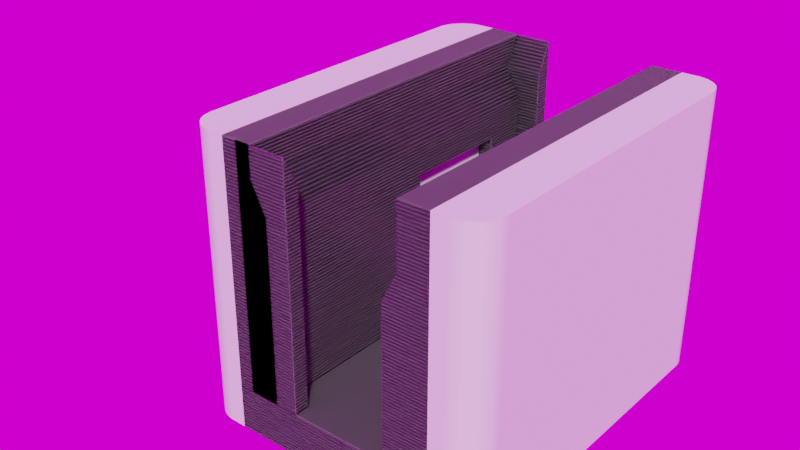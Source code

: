 # Source: slimenrfdock_2_ends_3pin.blend  (saved by Blender 3.0.42; exported with 4.5.12 LTS)
import bpy
from mathutils import Matrix  # noqa: F401  (used for matrix-valued properties, if any)

bpy.ops.wm.read_factory_settings(use_empty=True)
scene = bpy.context.scene
scene.name = 'Scene'

# ---- images (referenced by path relative to the original .blend; pixels are not part of the script)
import os
ASSET_DIR = os.environ.get("B2B_ASSET_DIR", "")  # directory of the original .blend (textures are referenced by path, not embedded)
HERE = os.path.dirname(os.path.abspath(__file__))  # packed textures are extracted next to this script under _unpacked/

def load_image(name, relpath, width, height, colorspace="sRGB"):
    """Load a texture the original file referenced (path relative to the .blend, or extracted next to this script)."""
    p = next((c for c in (os.path.join(HERE, relpath), os.path.join(ASSET_DIR, relpath)) if relpath and os.path.exists(c)), "")
    if p:
        img = bpy.data.images.load(p, check_existing=True)
        img.name = name
    else:  # same state as the original file: an image datablock whose file is absent (Cycles renders it pink)
        img = bpy.data.images.new(name, width, height)
        img.source = "FILE"
        img.filepath = "//" + (relpath or name)
    img.colorspace_settings.name = colorspace
    return img
img_studio_small_08_2k_88a688ea_479f_4d8f_954b_ea43060aa408_exr = load_image('studio_small_08_2K_88a688ea-479f-4d8f-954b-ea43060aa408.exr', 'studio_small_08_2K_88a688ea-479f-4d8f-954b-ea43060aa408.exr', 1024, 1024, 'Linear Rec.709')

# ---- materials (node trees are filled in below, after node groups)
mat_material_003 = bpy.data.materials.new('Material.003')

# ---- material node trees
mat_material_003.use_nodes = True; mat_material_003.node_tree.nodes.clear()
_N = mat_material_003.node_tree.nodes; _L = mat_material_003.node_tree.links
n0 = _N.new('ShaderNodeTexCoord'); n0.name = 'Texture Coordinate'; n0.location = (-643, 149)
n1 = _N.new('ShaderNodeMapping'); n1.name = 'Mapping'; n1.location = (-473, 145)
n1.vector_type = 'TEXTURE'
n1.inputs[2].default_value = (0.0, 1.571, 0.0)
n2 = _N.new('ShaderNodeBsdfPrincipled'); n2.name = 'Principled BSDF'; n2.location = (661, 268)
n2.distribution = 'GGX'
n2.subsurface_method = 'RANDOM_WALK_SKIN'
n2.inputs[0].default_value = (0.1, 0.1, 0.1, 1.0)
n2.inputs[3].default_value = 1.45
n2.inputs[27].default_value = (0.0, 0.0, 0.0, 1.0)
n2.inputs[28].default_value = 1.0
n3 = _N.new('ShaderNodeOutputMaterial'); n3.name = 'Material Output'; n3.location = (925, 265)
n4 = _N.new('ShaderNodeTexWave'); n4.name = 'Wave Texture'; n4.location = (-302, 226)
n4.inputs[1].default_value = 1.5
n4.inputs[3].default_value = 0.0
n4.inputs[4].default_value = 0.0
n4.inputs[5].default_value = 0.0
n5 = _N.new('ShaderNodeValToRGB'); n5.name = 'ColorRamp'; n5.location = (9, -5)
n5.color_ramp.interpolation = 'B_SPLINE'
while len(n5.color_ramp.elements) > 1: n5.color_ramp.elements.remove(n5.color_ramp.elements[-1])
n5.color_ramp.elements[0].position = 0.172; n5.color_ramp.elements[0].color = (0.0, 0.0, 0.0, 1.0)
_e = n5.color_ramp.elements.new(1.0); _e.color = (1.0, 1.0, 1.0, 1.0)
n6 = _N.new('ShaderNodeValToRGB'); n6.name = 'ColorRamp.001'; n6.location = (-56, 319)
n6.color_ramp.interpolation = 'EASE'
while len(n6.color_ramp.elements) > 1: n6.color_ramp.elements.remove(n6.color_ramp.elements[-1])
n6.color_ramp.elements[0].position = 0.459; n6.color_ramp.elements[0].color = (0.0, 0.0, 0.0, 1.0)
_e = n6.color_ramp.elements.new(1.0); _e.color = (1.0, 1.0, 1.0, 1.0)
n7 = _N.new('ShaderNodeTexNoise'); n7.name = 'Noise Texture'; n7.location = (-312, 449)
n7.inputs[2].default_value = 0.5
n7.inputs[3].default_value = 4.0
n7.inputs[4].default_value = 0.7
n8 = _N.new('ShaderNodeMix'); n8.name = 'Mix'; n8.location = (313, 123)
n8.data_type = 'RGBA'
n8.inputs[7].default_value = (1.0, 1.0, 1.0, 1.0)
n9 = _N.new('ShaderNodeBsdfAnisotropic'); n9.name = 'Glossy BSDF'; n9.location = (295, 371)
n9.distribution = 'BECKMANN'
n9.inputs[0].default_value = (0.1, 0.1, 0.1, 1.0)
n9.inputs[1].default_value = 0.1
n10 = _N.new('ShaderNodeMixShader'); n10.name = 'Mix Shader'; n10.location = (683, 396)
n10.inputs[0].default_value = 0.32
n11 = _N.new('ShaderNodeSubsurfaceScattering'); n11.name = 'Subsurface Scattering'; n11.location = (474, 383)
n11.falloff = 'RANDOM_WALK_SKIN'
n11.inputs[0].default_value = (0.1, 0.1, 0.1, 1.0)
n11.inputs[1].default_value = 0.5
n11.inputs[2].default_value = (0.2, 0.2, 0.2)
n11.inputs[3].default_value = 1.5
n11.inputs[5].default_value = 1.0
_L.new(n0.outputs[3], n1.inputs[0])
_L.new(n1.outputs[0], n4.inputs[0])
_L.new(n4.outputs[0], n5.inputs[0])
_L.new(n5.outputs[0], n8.inputs[6])
_L.new(n7.outputs[0], n6.inputs[0])
_L.new(n6.outputs[0], n8.inputs[0])
_L.new(n8.outputs[2], n3.inputs[2])
_L.new(n11.outputs[0], n10.inputs[1])
_L.new(n9.outputs[0], n10.inputs[2])
_L.new(n10.outputs[0], n3.inputs[0])
n3.is_active_output = True

# ---- world
world_studio_small_08 = bpy.data.worlds.new('Studio Small 08'); scene.world = world_studio_small_08
world_studio_small_08.use_nodes = True; world_studio_small_08.node_tree.nodes.clear()
_N = world_studio_small_08.node_tree.nodes; _L = world_studio_small_08.node_tree.links
n0 = _N.new('ShaderNodeOutputWorld'); n0.name = 'World Output'; n0.location = (300, 300)
n1 = _N.new('ShaderNodeBackground'); n1.name = 'Background'; n1.location = (10, 300)
n2 = _N.new('ShaderNodeTexEnvironment'); n2.name = 'Environment Texture'; n2.location = (-280, 280)
n2.image = img_studio_small_08_2k_88a688ea_479f_4d8f_954b_ea43060aa408_exr
_L.new(n1.outputs[0], n0.inputs[0])
_L.new(n2.outputs[0], n1.inputs[0])
n0.is_active_output = True
world_studio_small_08.color = (0.05088, 0.05088, 0.05088)
world_studio_small_08.use_sun_shadow = False
world_studio_small_08.sun_shadow_jitter_overblur = 0.0

# ---- meshes
me_cube_011 = bpy.data.meshes.new('Cube.011')
me_cube_011.from_pydata([(-7.0, -12.25, -3.0), (5.0, -0.25, -3.0), (-7.0, -12.25, 0.0), (3.0, 0.75, -1.0), (-7.0, 12.25, -3.0), (3.0, 8.25, -1.0), (5.0, 9.25, -3.0), (-7.0, 12.25, 0.0), (7.0, -12.25, -3.0), (-5.0, -0.25, -3.0), (7.0, -12.25, 0.0), (7.0, 12.25, -3.0), (-3.0, 8.25, -1.0), (-5.0, 9.25, -3.0), (7.0, 12.25, 0.0), (-3.0, 0.75, -1.0), (-7.0, 9.25, 0.0), (-7.0, -0.25, 0.0), (-7.0, -0.25, -3.0), (-7.0, 9.25, -3.0), (-5.0, 9.25, 0.0), (-5.0, -0.25, 0.0), (7.0, -0.25, 0.0), (7.0, 9.25, 0.0), (7.0, -0.25, -3.0), (7.0, 9.25, -3.0), (5.0, -0.25, 0.0), (5.0, 9.25, 0.0), (-5.0, 0.75, 0.0), (-5.0, 8.25, 0.0), (-3.0, 8.25, 0.0), (3.0, 8.25, 0.0), (-3.0, 0.75, 0.0), (3.0, 0.75, 0.0), (5.0, 0.75, 0.0), (5.0, 8.25, 0.0), (-5.0, 0.75, -3.0), (-5.0, 8.25, -3.0), (5.0, 0.75, -3.0), (5.0, 8.25, -3.0), (7.0, -12.25, 0.0), (7.0, 12.25, 0.0), (5.0, -0.25, 10.0), (4.0, 12.24, 0.0), (4.0, -12.25, 0.0), (5.0, 9.25, 10.0), (5.0, -12.25, 12.0), (4.0, -12.25, 10.0), (4.0, 12.24, 10.0), (5.0, 12.24, 12.0), (7.0, -12.25, 16.0), (7.0, 12.25, 16.0), (5.0, -12.25, 16.0), (5.0, 12.24, 16.0), (7.0, -0.25, 0.0), (7.0, 9.25, 10.0), (7.0, 9.25, 0.0), (7.0, -0.25, 10.0), (5.0, 9.25, 0.0), (5.0, -0.25, 0.0), (-7.0, -12.25, 0.0), (-7.0, 12.25, 0.0), (-5.0, 0.75, 10.0), (-4.0, -12.25, 0.0), (-4.0, 12.25, 0.0), (-4.0, 0.75, 10.0), (-7.0, -12.25, 16.0), (-7.0, 12.25, 16.0), (-5.0, 8.25, 10.0), (-5.0, -0.25, 10.0), (-5.0, 12.25, 16.0), (-4.0, 8.25, 10.0), (-5.0, -12.25, 16.0), (-5.0, 9.25, 10.0), (-4.0, 12.25, 12.0), (-4.0, -12.25, 12.0), (-5.0, 12.25, 14.0), (-5.0, -12.25, 14.0), (-5.0, 9.25, 0.0), (-5.0, -0.25, 0.0), (-7.0, -0.25, 0.0), (-7.0, 9.25, 0.0), (-7.0, -0.25, 10.0), (-7.0, 9.25, 10.0), (-5.0, 0.75, 0.0), (-5.0, 8.25, 0.0), (-4.0, 0.75, 0.0), (-4.0, 8.25, 0.0), (-6.0, -12.25, 0.0), (-2.5, -12.25, 0.0), (-6.0, 12.25, 0.0), (-2.5, 12.25, 0.0), (-6.0, 11.24, 0.0), (-2.5, 11.24, 0.0), (-2.5, -11.25, 0.0), (-6.0, -11.25, 0.0), (-2.5, 12.25, 16.0), (-2.5, -12.25, 16.0), (-2.5, 12.24, 16.0), (-6.0, -12.25, 16.0), (-6.0, 12.24, 16.0), (-6.0, 12.25, 16.0), (-2.5, 11.24, 14.0), (-6.0, 11.24, 14.0), (-2.5, -11.25, 14.0), (-6.0, -11.25, 14.0)], [], [(7, 4, 19, 16), (0, 2, 17, 18), (4, 7, 14, 11), (10, 8, 24, 22), (11, 14, 23, 25), (8, 10, 2, 0), (38, 1, 24, 8, 0, 18, 9, 36), (37, 13, 19, 4, 11, 25, 6, 39), (35, 27, 23, 14, 7, 16, 20, 29, 30, 32, 28, 21, 17, 2, 10, 22, 26, 34, 33, 31), (16, 19, 13, 20), (20, 13, 37, 29), (9, 21, 28, 36), (9, 18, 17, 21), (26, 1, 38, 34), (39, 6, 27, 35), (25, 23, 27, 6), (24, 1, 26, 22), (15, 3, 33, 34, 38, 36, 28, 32), (33, 3, 5, 31), (31, 5, 12, 30, 29, 37, 39, 35), (5, 3, 15, 12), (12, 15, 32, 30), (43, 44, 47, 48), (56, 41, 51, 50, 40, 54, 57, 55), (48, 47, 46, 49), (49, 46, 52, 53), (51, 53, 52, 50), (40, 44, 43, 41, 56, 58, 59, 54), (50, 52, 46, 47, 44, 40), (51, 41, 43, 48, 49, 53), (58, 45, 42, 59), (56, 55, 45, 58), (42, 57, 54, 59), (42, 45, 55, 57), (85, 78, 81, 61, 64, 87), (63, 60, 80, 79, 84, 86), (76, 70, 72, 77), (72, 70, 67, 66), (77, 72, 66, 60, 63, 75), (82, 80, 60, 66, 67, 61, 81, 83), (64, 74, 75, 63, 86, 65, 71, 87), (74, 76, 77, 75), (76, 74, 64, 61, 67, 70), (81, 78, 73, 83), (68, 73, 78, 85), (84, 79, 69, 62), (82, 69, 79, 80), (69, 82, 83, 73, 68, 62), (86, 84, 62, 65), (65, 62, 68, 71), (71, 68, 85, 87), (94, 95, 105, 104), (91, 90, 101, 96), (88, 99, 105, 95), (102, 93, 91, 96, 98), (94, 104, 97, 89), (88, 89, 97, 99), (91, 93, 92, 90), (88, 95, 94, 89), (92, 93, 102, 103), (103, 102, 98, 100), (104, 105, 99, 97), (92, 103, 100, 101, 90)])
_uv = me_cube_011.uv_layers.new(name='UVMap')
_uv.uv.foreach_set('vector', [0.625, 0.25, 0.375, 0.25, 0.375, 0.2194, 0.625, 0.2194, 0.375, 0.0, 0.625, 0.0, 0.625, 0.1224, 0.375, 0.1224, 0.375, 0.25, 0.625, 0.25, 0.625, 0.5, 0.375, 0.5, 0.625, 0.75, 0.375, 0.75, 0.375, 0.6276, 0.625, 0.6276, 0.375, 0.5, 0.625, 0.5, 0.625, 0.5306, 0.375, 0.5306, 0.375, 0.75, 0.625, 0.75, 0.625, 1.0, 0.375, 1.0, 0.3393, 0.6173, 0.3393, 0.6276, 0.375, 0.6276, 0.375, 0.75, 0.125, 0.75, 0.125, 0.6276, 0.1607, 0.6276, 0.1607, 0.6173, 0.1607, 0.5408, 0.1607, 0.5306, 0.125, 0.5306, 0.125, 0.5, 0.375, 0.5, 0.375, 0.5306, 0.3393, 0.5306, 0.3393, 0.5408, 0.6607, 0.5408, 0.6607, 0.5306, 0.625, 0.5306, 0.625, 0.5, 0.875, 0.5, 0.875, 0.5306, 0.8393, 0.5306, 0.8393, 0.5408, 0.8036, 0.5408, 0.8036, 0.6173, 0.8393, 0.6173, 0.8393, 0.6276, 0.875, 0.6276, 0.875, 0.75, 0.625, 0.75, 0.625, 0.6276, 0.6607, 0.6276, 0.6607, 0.6173, 0.6964, 0.6173, 0.6964, 0.5408, 0.4327, 0.375, 0.375, 0.375, 0.375, 0.5, 0.4327, 0.5, 0.4327, 0.5, 0.375, 0.5, 0.375, 0.5263, 0.4327, 0.5263, 0.375, 0.75, 0.4327, 0.75, 0.4327, 0.7237, 0.375, 0.7237, 0.375, 0.75, 0.375, 0.875, 0.4327, 0.875, 0.4327, 0.75, 0.4327, 0.0, 0.375, 0.0, 0.375, 0.02632, 0.4327, 0.02632, 0.375, 0.2237, 0.375, 0.25, 0.4327, 0.25, 0.4327, 0.2237, 0.375, 0.375, 0.4327, 0.375, 0.4327, 0.25, 0.375, 0.25, 0.375, 0.875, 0.375, 1.0, 0.4327, 1.0, 0.4327, 0.875, 0.625, 0.875, 0.625, 0.75, 0.625, 0.75, 0.5903, 0.7543, 0.375, 0.7708, 0.375, 0.9792, 0.5903, 0.9626, 0.625, 0.875, 0.625, 0.75, 0.625, 0.75, 0.625, 0.5, 0.625, 0.5, 0.625, 0.5, 0.625, 0.5, 0.625, 0.375, 0.625, 0.375, 0.5903, 0.2874, 0.375, 0.2708, 0.375, 0.4792, 0.5903, 0.4957, 0.625, 0.5, 0.625, 0.75, 0.75, 0.75, 0.75, 0.5, 0.75, 0.5, 0.75, 0.75, 0.75, 0.75, 0.75, 0.5, 0.0, 0.8636, 0.0, 0.1364, 0.0, 0.1364, 0.0, 0.8636, 1.0, 0.8776, 1.0, 1.0, 1.0, 1.0, 1.0, 0.0, 1.0, 0.0, 1.0, 0.4898, 1.0, 0.4898, 1.0, 0.8776, 0.0, 0.8636, 0.0, 0.1364, 0.0, 0.1364, 0.0, 0.8636, 0.0, 0.8636, 0.0, 0.1364, 0.0, 0.0, 0.0, 0.0, 1.0, 1.0, 0.0, 0.0, 0.0, 0.0, 1.0, 0.0, 1.0, 0.0, 0.0, 0.1364, 0.0, 0.8636, 1.0, 1.0, 1.0, 0.8776, 0.3333, 0.8087, 0.3333, 0.4918, 1.0, 0.4898, 1.0, 0.0, 0.0, 0.0, 0.0, 0.1364, 0.0, 0.1364, 0.0, 0.1364, 1.0, 0.0, 1.0, 1.0, 1.0, 1.0, 0.0, 0.8636, 0.0, 0.8636, 0.0, 0.8636, 0.0, 0.0, 0.4327, 0.25, 0.625, 0.25, 0.625, 0.0, 0.4327, 0.0, 0.4327, 0.375, 0.625, 0.375, 0.625, 0.25, 0.4327, 0.25, 0.625, 1.0, 0.625, 0.875, 0.4327, 0.875, 0.4327, 1.0, 0.875, 0.75, 0.875, 0.5, 0.75, 0.5, 0.75, 0.75, 0.2917, 0.5408, 0.2917, 0.5306, 0.125, 0.5306, 0.125, 0.5, 0.375, 0.5, 0.375, 0.5408, 0.375, 0.75, 0.125, 0.75, 0.125, 0.6276, 0.2917, 0.6276, 0.2917, 0.6173, 0.375, 0.6173, 0.4688, 0.5, 0.5, 0.5, 0.5, 0.75, 0.4688, 0.75, 0.5, 0.75, 0.5, 0.5, 0.5, 0.25, 0.5, 0.0, 0.4688, 0.75, 0.5, 0.75, 0.5, 1.0, 0.375, 1.0, 0.375, 0.75, 0.4375, 0.75, 0.4531, 0.1224, 0.375, 0.1224, 0.375, 0.0, 0.5, 0.0, 0.5, 0.25, 0.375, 0.25, 0.375, 0.2194, 0.4531, 0.2194, 0.375, 0.5, 0.4375, 0.5, 0.4375, 0.75, 0.375, 0.75, 0.375, 0.6173, 0.4271, 0.6173, 0.4271, 0.5408, 0.375, 0.5408, 0.4375, 0.5, 0.4688, 0.5, 0.4688, 0.75, 0.4375, 0.75, 0.4688, 0.5, 0.4375, 0.5, 0.375, 0.5, 0.375, 0.25, 0.5, 0.25, 0.5, 0.5, 0.4327, 0.375, 0.4327, 0.5, 0.625, 0.5, 0.625, 0.375, 0.625, 0.5263, 0.625, 0.5, 0.4327, 0.5, 0.4327, 0.5263, 0.4327, 0.7237, 0.4327, 0.75, 0.625, 0.75, 0.625, 0.7237, 0.625, 0.875, 0.625, 0.75, 0.4327, 0.75, 0.4327, 0.875, 0.625, 0.75, 0.75, 0.75, 0.75, 0.5, 0.625, 0.5, 0.625, 0.5263, 0.625, 0.7237, 0.3977, 0.5, 0.3977, 0.25, 0.625, 0.25, 0.625, 0.5, 0.625, 0.5, 0.625, 0.25, 0.625, 1.0, 0.625, 0.75, 0.625, 0.75, 0.625, 1.0, 0.3977, 1.0, 0.3977, 0.75, 0.0, 0.1364, 0.0, 0.09091, 0.0, 0.106, 0.0, 0.1364, 1.0, 1.0, 0.0, 1.0, 0.25, 1.0, 1.0, 1.0, 0.0, 0.0, 0.0, 0.1111, 0.0, 0.106, 0.0, 0.09091, 0.0, 0.8636, 0.0, 0.8636, 1.0, 1.0, 1.0, 1.0, 0.0, 0.8636, 0.0, 0.1364, 0.0, 0.1364, 0.0, 0.1364, 1.0, 0.0, 0.0, 0.0, 1.0, 0.0, 1.0, 0.0, 0.25, 0.0, 1.0, 1.0, 0.0, 0.8636, 0.0, 0.9091, 0.0, 1.0, 0.0, 0.0, 0.0, 0.09091, 0.0, 0.1364, 1.0, 0.0, 0.0, 0.9091, 0.0, 0.8636, 0.0, 0.8636, 0.0, 0.8922, 0.0, 0.8922, 0.0, 0.8636, 0.0, 0.8636, 0.0, 0.8889, 0.0, 0.1364, 0.0, 0.106, 0.0, 0.1111, 0.0, 0.1364, 0.0, 0.9091, 0.0, 0.8922, 0.0, 0.8889, 0.25, 1.0, 0.0, 1.0])
me_cube_011.materials.append(mat_material_003)
me_cube_011.use_remesh_fix_poles = True
me_cube_011.use_remesh_preserve_attributes = False
me_cube_011.update()
me_cube_003 = bpy.data.meshes.new('Cube.003')
me_cube_003.from_pydata([(-1.0, -12.25, -2.0), (-1.0, -12.25, 17.0), (-1.0, 12.25, -2.0), (-1.0, 12.25, 17.0), (2.0, -10.25, -2.0), (0.0, -12.25, -2.0), (1.998, -10.35, -2.0), (1.99, -10.45, -2.0), (1.978, -10.54, -2.0), (1.962, -10.64, -2.0), (1.94, -10.74, -2.0), (1.914, -10.83, -2.0), (1.883, -10.92, -2.0), (1.848, -11.02, -2.0), (1.808, -11.11, -2.0), (1.764, -11.19, -2.0), (1.715, -11.28, -2.0), (1.663, -11.36, -2.0), (1.606, -11.44, -2.0), (1.546, -11.52, -2.0), (1.482, -11.59, -2.0), (1.414, -11.66, -2.0), (1.343, -11.73, -2.0), (1.269, -11.8, -2.0), (1.191, -11.86, -2.0), (1.111, -11.91, -2.0), (1.028, -11.97, -2.0), (0.9428, -12.01, -2.0), (0.8551, -12.06, -2.0), (0.7654, -12.1, -2.0), (0.6738, -12.13, -2.0), (0.5806, -12.16, -2.0), (0.486, -12.19, -2.0), (0.3902, -12.21, -2.0), (0.2935, -12.23, -2.0), (0.196, -12.24, -2.0), (0.09814, -12.25, -2.0), (0.0, -12.25, 17.0), (2.0, -10.25, 17.0), (0.09814, -12.25, 17.0), (0.196, -12.24, 17.0), (0.2935, -12.23, 17.0), (0.3902, -12.21, 17.0), (0.486, -12.19, 17.0), (0.5806, -12.16, 17.0), (0.6738, -12.13, 17.0), (0.7654, -12.1, 17.0), (0.8551, -12.06, 17.0), (0.9428, -12.01, 17.0), (1.028, -11.97, 17.0), (1.111, -11.91, 17.0), (1.191, -11.86, 17.0), (1.269, -11.8, 17.0), (1.343, -11.73, 17.0), (1.414, -11.66, 17.0), (1.482, -11.59, 17.0), (1.546, -11.52, 17.0), (1.606, -11.44, 17.0), (1.663, -11.36, 17.0), (1.715, -11.28, 17.0), (1.764, -11.19, 17.0), (1.808, -11.11, 17.0), (1.848, -11.02, 17.0), (1.883, -10.92, 17.0), (1.914, -10.83, 17.0), (1.94, -10.74, 17.0), (1.962, -10.64, 17.0), (1.978, -10.54, 17.0), (1.99, -10.45, 17.0), (1.998, -10.35, 17.0), (0.0, 12.25, -2.0), (2.0, 10.25, -2.0), (0.09814, 12.25, -2.0), (0.196, 12.24, -2.0), (0.2935, 12.23, -2.0), (0.3902, 12.21, -2.0), (0.486, 12.19, -2.0), (0.5806, 12.16, -2.0), (0.6738, 12.13, -2.0), (0.7654, 12.1, -2.0), (0.8551, 12.06, -2.0), (0.9428, 12.01, -2.0), (1.028, 11.97, -2.0), (1.111, 11.91, -2.0), (1.191, 11.86, -2.0), (1.269, 11.8, -2.0), (1.343, 11.73, -2.0), (1.414, 11.66, -2.0), (1.482, 11.59, -2.0), (1.546, 11.52, -2.0), (1.606, 11.44, -2.0), (1.663, 11.36, -2.0), (1.715, 11.28, -2.0), (1.764, 11.19, -2.0), (1.808, 11.11, -2.0), (1.848, 11.02, -2.0), (1.883, 10.92, -2.0), (1.914, 10.83, -2.0), (1.94, 10.74, -2.0), (1.962, 10.64, -2.0), (1.978, 10.54, -2.0), (1.99, 10.45, -2.0), (1.998, 10.35, -2.0), (2.0, 10.25, 17.0), (0.0, 12.25, 17.0), (1.998, 10.35, 17.0), (1.99, 10.45, 17.0), (1.978, 10.54, 17.0), (1.962, 10.64, 17.0), (1.94, 10.74, 17.0), (1.914, 10.83, 17.0), (1.883, 10.92, 17.0), (1.848, 11.02, 17.0), (1.808, 11.11, 17.0), (1.764, 11.19, 17.0), (1.715, 11.28, 17.0), (1.663, 11.36, 17.0), (1.606, 11.44, 17.0), (1.546, 11.52, 17.0), (1.482, 11.59, 17.0), (1.414, 11.66, 17.0), (1.343, 11.73, 17.0), (1.269, 11.8, 17.0), (1.191, 11.86, 17.0), (1.111, 11.91, 17.0), (1.028, 11.97, 17.0), (0.9428, 12.01, 17.0), (0.8551, 12.06, 17.0), (0.7654, 12.1, 17.0), (0.6738, 12.13, 17.0), (0.5806, 12.16, 17.0), (0.486, 12.19, 17.0), (0.3902, 12.21, 17.0), (0.2935, 12.23, 17.0), (0.196, 12.24, 17.0), (0.09814, 12.25, 17.0)], [], [(0, 1, 3, 2), (5, 37, 1, 0), (103, 105, 106, 107, 108, 109, 110, 111, 112, 113, 114, 115, 116, 117, 118, 119, 120, 121, 122, 123, 124, 125, 126, 127, 128, 129, 130, 131, 132, 133, 134, 135, 104, 3, 1, 37, 39, 40, 41, 42, 43, 44, 45, 46, 47, 48, 49, 50, 51, 52, 53, 54, 55, 56, 57, 58, 59, 60, 61, 62, 63, 64, 65, 66, 67, 68, 69, 38), (71, 103, 38, 4), (2, 3, 104, 70), (103, 71, 102, 105), (105, 102, 101, 106), (106, 101, 100, 107), (107, 100, 99, 108), (108, 99, 98, 109), (109, 98, 97, 110), (110, 97, 96, 111), (111, 96, 95, 112), (112, 95, 94, 113), (113, 94, 93, 114), (114, 93, 92, 115), (115, 92, 91, 116), (116, 91, 90, 117), (117, 90, 89, 118), (118, 89, 88, 119), (119, 88, 87, 120), (120, 87, 86, 121), (121, 86, 85, 122), (122, 85, 84, 123), (123, 84, 83, 124), (124, 83, 82, 125), (125, 82, 81, 126), (126, 81, 80, 127), (127, 80, 79, 128), (128, 79, 78, 129), (129, 78, 77, 130), (130, 77, 76, 131), (131, 76, 75, 132), (132, 75, 74, 133), (133, 74, 73, 134), (134, 73, 72, 135), (135, 72, 70, 104), (37, 5, 36, 39), (39, 36, 35, 40), (40, 35, 34, 41), (41, 34, 33, 42), (42, 33, 32, 43), (43, 32, 31, 44), (44, 31, 30, 45), (45, 30, 29, 46), (46, 29, 28, 47), (47, 28, 27, 48), (48, 27, 26, 49), (49, 26, 25, 50), (50, 25, 24, 51), (51, 24, 23, 52), (52, 23, 22, 53), (53, 22, 21, 54), (54, 21, 20, 55), (55, 20, 19, 56), (56, 19, 18, 57), (57, 18, 17, 58), (58, 17, 16, 59), (59, 16, 15, 60), (60, 15, 14, 61), (61, 14, 13, 62), (62, 13, 12, 63), (63, 12, 11, 64), (64, 11, 10, 65), (65, 10, 9, 66), (66, 9, 8, 67), (67, 8, 7, 68), (68, 7, 6, 69), (69, 6, 4, 38), (2, 70, 72, 73, 74, 75, 76, 77, 78, 79, 80, 81, 82, 83, 84, 85, 86, 87, 88, 89, 90, 91, 92, 93, 94, 95, 96, 97, 98, 99, 100, 101, 102, 71, 4, 6, 7, 8, 9, 10, 11, 12, 13, 14, 15, 16, 17, 18, 19, 20, 21, 22, 23, 24, 25, 26, 27, 28, 29, 30, 31, 32, 33, 34, 35, 36, 5, 0)])
_uv = me_cube_003.uv_layers.new(name='UVMap')
_uv.uv.foreach_set('vector', [0.375, 0.0, 0.625, 0.0, 0.625, 0.25, 0.375, 0.25, 0.375, 0.875, 0.625, 0.875, 0.625, 1.0, 0.375, 1.0, 0.625, 0.5192, 0.6252, 0.5183, 0.6256, 0.5173, 0.6264, 0.5164, 0.6274, 0.5155, 0.6287, 0.5146, 0.6304, 0.5136, 0.6323, 0.5128, 0.6345, 0.5119, 0.637, 0.511, 0.6398, 0.5102, 0.6428, 0.5093, 0.6461, 0.5085, 0.6496, 0.5078, 0.6534, 0.507, 0.6574, 0.5063, 0.6616, 0.5056, 0.6661, 0.505, 0.6707, 0.5044, 0.6755, 0.5038, 0.6806, 0.5032, 0.6857, 0.5027, 0.6911, 0.5023, 0.6966, 0.5018, 0.7022, 0.5015, 0.7079, 0.5011, 0.7137, 0.5008, 0.7196, 0.5006, 0.7256, 0.5004, 0.7317, 0.5002, 0.7377, 0.5001, 0.7439, 0.5, 0.75, 0.5, 0.875, 0.5, 0.875, 0.75, 0.75, 0.75, 0.7439, 0.75, 0.7377, 0.7499, 0.7317, 0.7498, 0.7256, 0.7496, 0.7196, 0.7494, 0.7137, 0.7492, 0.7079, 0.7489, 0.7022, 0.7485, 0.6966, 0.7482, 0.6911, 0.7477, 0.6857, 0.7473, 0.6806, 0.7468, 0.6755, 0.7462, 0.6707, 0.7456, 0.6661, 0.745, 0.6616, 0.7444, 0.6574, 0.7437, 0.6534, 0.743, 0.6496, 0.7422, 0.6461, 0.7415, 0.6428, 0.7407, 0.6398, 0.7398, 0.637, 0.739, 0.6345, 0.7381, 0.6323, 0.7372, 0.6304, 0.7364, 0.6287, 0.7354, 0.6274, 0.7345, 0.6264, 0.7336, 0.6256, 0.7327, 0.6252, 0.7317, 0.625, 0.7308, 0.375, 0.5192, 0.625, 0.5192, 0.625, 0.7308, 0.375, 0.7308, 0.375, 0.25, 0.625, 0.25, 0.625, 0.375, 0.375, 0.375, 0.625, 0.5192, 0.375, 0.5192, 0.375, 0.5183, 0.625, 0.5183, 0.625, 0.5183, 0.375, 0.5183, 0.375, 0.5173, 0.625, 0.5173, 0.625, 0.5173, 0.375, 0.5173, 0.375, 0.5164, 0.625, 0.5164, 0.625, 0.5164, 0.375, 0.5164, 0.375, 0.5155, 0.625, 0.5155, 0.625, 0.5155, 0.375, 0.5155, 0.375, 0.5146, 0.625, 0.5146, 0.625, 0.5146, 0.375, 0.5146, 0.375, 0.5136, 0.625, 0.5136, 0.625, 0.5136, 0.375, 0.5136, 0.375, 0.5128, 0.625, 0.5128, 0.625, 0.5128, 0.375, 0.5128, 0.375, 0.5119, 0.625, 0.5119, 0.625, 0.5119, 0.375, 0.5119, 0.375, 0.511, 0.625, 0.511, 0.625, 0.511, 0.375, 0.511, 0.375, 0.5102, 0.625, 0.5102, 0.625, 0.5102, 0.375, 0.5102, 0.375, 0.5093, 0.625, 0.5093, 0.625, 0.5093, 0.375, 0.5093, 0.375, 0.5085, 0.625, 0.5085, 0.625, 0.5085, 0.375, 0.5085, 0.375, 0.5078, 0.625, 0.5078, 0.625, 0.5078, 0.375, 0.5078, 0.375, 0.507, 0.625, 0.507, 0.625, 0.507, 0.375, 0.507, 0.375, 0.5063, 0.625, 0.5063, 0.625, 0.5063, 0.375, 0.5063, 0.375, 0.5, 0.625, 0.5, 0.625, 0.5, 0.375, 0.5, 0.375, 0.4589, 0.625, 0.4589, 0.625, 0.4589, 0.375, 0.4589, 0.375, 0.4543, 0.625, 0.4543, 0.625, 0.4543, 0.375, 0.4543, 0.375, 0.4495, 0.625, 0.4495, 0.625, 0.4495, 0.375, 0.4495, 0.375, 0.4444, 0.625, 0.4444, 0.625, 0.4444, 0.375, 0.4444, 0.375, 0.4393, 0.625, 0.4393, 0.625, 0.4393, 0.375, 0.4393, 0.375, 0.4339, 0.625, 0.4339, 0.625, 0.4339, 0.375, 0.4339, 0.375, 0.4284, 0.625, 0.4284, 0.625, 0.4284, 0.375, 0.4284, 0.375, 0.4228, 0.625, 0.4228, 0.625, 0.4228, 0.375, 0.4228, 0.375, 0.4171, 0.625, 0.4171, 0.625, 0.4171, 0.375, 0.4171, 0.375, 0.4113, 0.625, 0.4113, 0.625, 0.4113, 0.375, 0.4113, 0.375, 0.4054, 0.625, 0.4054, 0.625, 0.4054, 0.375, 0.4054, 0.375, 0.3994, 0.625, 0.3994, 0.625, 0.3994, 0.375, 0.3994, 0.375, 0.3933, 0.625, 0.3933, 0.625, 0.3933, 0.375, 0.3933, 0.375, 0.3873, 0.625, 0.3873, 0.625, 0.3873, 0.375, 0.3873, 0.375, 0.3811, 0.625, 0.3811, 0.625, 0.3811, 0.375, 0.3811, 0.375, 0.375, 0.625, 0.375, 0.625, 0.875, 0.375, 0.875, 0.375, 0.8689, 0.625, 0.8689, 0.625, 0.8689, 0.375, 0.8689, 0.375, 0.8627, 0.625, 0.8627, 0.625, 0.8627, 0.375, 0.8627, 0.375, 0.8567, 0.625, 0.8567, 0.625, 0.8567, 0.375, 0.8567, 0.375, 0.8506, 0.625, 0.8506, 0.625, 0.8506, 0.375, 0.8506, 0.375, 0.8446, 0.625, 0.8446, 0.625, 0.8446, 0.375, 0.8446, 0.375, 0.8387, 0.625, 0.8387, 0.625, 0.8387, 0.375, 0.8387, 0.375, 0.8329, 0.625, 0.8329, 0.625, 0.8329, 0.375, 0.8329, 0.375, 0.8272, 0.625, 0.8272, 0.625, 0.8272, 0.375, 0.8272, 0.375, 0.8216, 0.625, 0.8216, 0.625, 0.8216, 0.375, 0.8216, 0.375, 0.8161, 0.625, 0.8161, 0.625, 0.8161, 0.375, 0.8161, 0.375, 0.8107, 0.625, 0.8107, 0.625, 0.8107, 0.375, 0.8107, 0.375, 0.8056, 0.625, 0.8056, 0.625, 0.8056, 0.375, 0.8056, 0.375, 0.8005, 0.625, 0.8005, 0.625, 0.8005, 0.375, 0.8005, 0.375, 0.7957, 0.625, 0.7957, 0.625, 0.7957, 0.375, 0.7957, 0.375, 0.7911, 0.625, 0.7911, 0.625, 0.7911, 0.375, 0.7911, 0.375, 0.75, 0.625, 0.75, 0.625, 0.75, 0.375, 0.75, 0.375, 0.7437, 0.625, 0.7437, 0.625, 0.7437, 0.375, 0.7437, 0.375, 0.743, 0.625, 0.743, 0.625, 0.743, 0.375, 0.743, 0.375, 0.7422, 0.625, 0.7422, 0.625, 0.7422, 0.375, 0.7422, 0.375, 0.7415, 0.625, 0.7415, 0.625, 0.7415, 0.375, 0.7415, 0.375, 0.7407, 0.625, 0.7407, 0.625, 0.7407, 0.375, 0.7407, 0.375, 0.7398, 0.625, 0.7398, 0.625, 0.7398, 0.375, 0.7398, 0.375, 0.739, 0.625, 0.739, 0.625, 0.739, 0.375, 0.739, 0.375, 0.7381, 0.625, 0.7381, 0.625, 0.7381, 0.375, 0.7381, 0.375, 0.7372, 0.625, 0.7372, 0.625, 0.7372, 0.375, 0.7372, 0.375, 0.7364, 0.625, 0.7364, 0.625, 0.7364, 0.375, 0.7364, 0.375, 0.7354, 0.625, 0.7354, 0.625, 0.7354, 0.375, 0.7354, 0.375, 0.7345, 0.625, 0.7345, 0.625, 0.7345, 0.375, 0.7345, 0.375, 0.7336, 0.625, 0.7336, 0.625, 0.7336, 0.375, 0.7336, 0.375, 0.7327, 0.625, 0.7327, 0.625, 0.7327, 0.375, 0.7327, 0.375, 0.7317, 0.625, 0.7317, 0.625, 0.7317, 0.375, 0.7317, 0.375, 0.7308, 0.625, 0.7308, 0.125, 0.5, 0.25, 0.5, 0.2561, 0.5, 0.2623, 0.5001, 0.2683, 0.5002, 0.2744, 0.5004, 0.2804, 0.5006, 0.2863, 0.5008, 0.2921, 0.5011, 0.2978, 0.5015, 0.3034, 0.5018, 0.3089, 0.5023, 0.3143, 0.5027, 0.3194, 0.5032, 0.3245, 0.5038, 0.3293, 0.5044, 0.3339, 0.505, 0.3384, 0.5056, 0.3426, 0.5063, 0.3466, 0.507, 0.3504, 0.5078, 0.3539, 0.5085, 0.3572, 0.5093, 0.3602, 0.5102, 0.363, 0.511, 0.3655, 0.5119, 0.3677, 0.5128, 0.3696, 0.5136, 0.3713, 0.5146, 0.3726, 0.5155, 0.3736, 0.5164, 0.3744, 0.5173, 0.3748, 0.5183, 0.375, 0.5192, 0.375, 0.7308, 0.3748, 0.7317, 0.3744, 0.7327, 0.3736, 0.7336, 0.3726, 0.7345, 0.3713, 0.7354, 0.3696, 0.7364, 0.3677, 0.7372, 0.3655, 0.7381, 0.363, 0.739, 0.3602, 0.7398, 0.3572, 0.7407, 0.3539, 0.7415, 0.3504, 0.7422, 0.3466, 0.743, 0.3426, 0.7437, 0.3384, 0.7444, 0.3339, 0.745, 0.3293, 0.7456, 0.3245, 0.7462, 0.3194, 0.7468, 0.3143, 0.7473, 0.3089, 0.7477, 0.3034, 0.7482, 0.2978, 0.7485, 0.2921, 0.7489, 0.2863, 0.7492, 0.2804, 0.7494, 0.2744, 0.7496, 0.2683, 0.7498, 0.2623, 0.7499, 0.2561, 0.75, 0.25, 0.75, 0.125, 0.75])
me_cube_003.use_remesh_fix_poles = True
me_cube_003.use_remesh_preserve_attributes = False
me_cube_003.update()
me_cube_008 = bpy.data.meshes.new('Cube.008')
me_cube_008.from_pydata([(-1.0, -12.25, -2.0), (-1.0, -12.25, 17.0), (-1.0, 12.25, -2.0), (-1.0, 12.25, 17.0), (2.0, -10.25, -2.0), (1.132e-07, -12.25, -2.0), (1.998, -10.35, -2.0), (1.99, -10.45, -2.0), (1.978, -10.54, -2.0), (1.962, -10.64, -2.0), (1.94, -10.74, -2.0), (1.914, -10.83, -2.0), (1.883, -10.92, -2.0), (1.848, -11.02, -2.0), (1.808, -11.11, -2.0), (1.764, -11.19, -2.0), (1.715, -11.28, -2.0), (1.663, -11.36, -2.0), (1.606, -11.44, -2.0), (1.546, -11.52, -2.0), (1.482, -11.59, -2.0), (1.414, -11.66, -2.0), (1.343, -11.73, -2.0), (1.269, -11.8, -2.0), (1.191, -11.86, -2.0), (1.111, -11.91, -2.0), (1.028, -11.97, -2.0), (0.9428, -12.01, -2.0), (0.8551, -12.06, -2.0), (0.7654, -12.1, -2.0), (0.6738, -12.13, -2.0), (0.5806, -12.16, -2.0), (0.486, -12.19, -2.0), (0.3902, -12.21, -2.0), (0.2935, -12.23, -2.0), (0.196, -12.24, -2.0), (0.09814, -12.25, -2.0), (1.132e-07, -12.25, 17.0), (2.0, -10.25, 17.0), (0.09814, -12.25, 17.0), (0.196, -12.24, 17.0), (0.2935, -12.23, 17.0), (0.3902, -12.21, 17.0), (0.486, -12.19, 17.0), (0.5806, -12.16, 17.0), (0.6738, -12.13, 17.0), (0.7654, -12.1, 17.0), (0.8551, -12.06, 17.0), (0.9428, -12.01, 17.0), (1.028, -11.97, 17.0), (1.111, -11.91, 17.0), (1.191, -11.86, 17.0), (1.269, -11.8, 17.0), (1.343, -11.73, 17.0), (1.414, -11.66, 17.0), (1.482, -11.59, 17.0), (1.546, -11.52, 17.0), (1.606, -11.44, 17.0), (1.663, -11.36, 17.0), (1.715, -11.28, 17.0), (1.764, -11.19, 17.0), (1.808, -11.11, 17.0), (1.848, -11.02, 17.0), (1.883, -10.92, 17.0), (1.914, -10.83, 17.0), (1.94, -10.74, 17.0), (1.962, -10.64, 17.0), (1.978, -10.54, 17.0), (1.99, -10.45, 17.0), (1.998, -10.35, 17.0), (-1.132e-07, 12.25, -2.0), (2.0, 10.25, -2.0), (0.09814, 12.25, -2.0), (0.196, 12.24, -2.0), (0.2935, 12.23, -2.0), (0.3902, 12.21, -2.0), (0.486, 12.19, -2.0), (0.5806, 12.16, -2.0), (0.6738, 12.13, -2.0), (0.7654, 12.1, -2.0), (0.8551, 12.06, -2.0), (0.9428, 12.01, -2.0), (1.028, 11.97, -2.0), (1.111, 11.91, -2.0), (1.191, 11.86, -2.0), (1.269, 11.8, -2.0), (1.343, 11.73, -2.0), (1.414, 11.66, -2.0), (1.482, 11.59, -2.0), (1.546, 11.52, -2.0), (1.606, 11.44, -2.0), (1.663, 11.36, -2.0), (1.715, 11.28, -2.0), (1.764, 11.19, -2.0), (1.808, 11.11, -2.0), (1.848, 11.02, -2.0), (1.883, 10.92, -2.0), (1.914, 10.83, -2.0), (1.94, 10.74, -2.0), (1.962, 10.64, -2.0), (1.978, 10.54, -2.0), (1.99, 10.45, -2.0), (1.998, 10.35, -2.0), (2.0, 10.25, 17.0), (-1.132e-07, 12.25, 17.0), (1.998, 10.35, 17.0), (1.99, 10.45, 17.0), (1.978, 10.54, 17.0), (1.962, 10.64, 17.0), (1.94, 10.74, 17.0), (1.914, 10.83, 17.0), (1.883, 10.92, 17.0), (1.848, 11.02, 17.0), (1.808, 11.11, 17.0), (1.764, 11.19, 17.0), (1.715, 11.28, 17.0), (1.663, 11.36, 17.0), (1.606, 11.44, 17.0), (1.546, 11.52, 17.0), (1.482, 11.59, 17.0), (1.414, 11.66, 17.0), (1.343, 11.73, 17.0), (1.269, 11.8, 17.0), (1.191, 11.86, 17.0), (1.111, 11.91, 17.0), (1.028, 11.97, 17.0), (0.9428, 12.01, 17.0), (0.8551, 12.06, 17.0), (0.7654, 12.1, 17.0), (0.6738, 12.13, 17.0), (0.5806, 12.16, 17.0), (0.486, 12.19, 17.0), (0.3902, 12.21, 17.0), (0.2935, 12.23, 17.0), (0.196, 12.24, 17.0), (0.09814, 12.25, 17.0)], [], [(0, 1, 3, 2), (5, 37, 1, 0), (103, 105, 106, 107, 108, 109, 110, 111, 112, 113, 114, 115, 116, 117, 118, 119, 120, 121, 122, 123, 124, 125, 126, 127, 128, 129, 130, 131, 132, 133, 134, 135, 104, 3, 1, 37, 39, 40, 41, 42, 43, 44, 45, 46, 47, 48, 49, 50, 51, 52, 53, 54, 55, 56, 57, 58, 59, 60, 61, 62, 63, 64, 65, 66, 67, 68, 69, 38), (71, 103, 38, 4), (2, 3, 104, 70), (103, 71, 102, 105), (105, 102, 101, 106), (106, 101, 100, 107), (107, 100, 99, 108), (108, 99, 98, 109), (109, 98, 97, 110), (110, 97, 96, 111), (111, 96, 95, 112), (112, 95, 94, 113), (113, 94, 93, 114), (114, 93, 92, 115), (115, 92, 91, 116), (116, 91, 90, 117), (117, 90, 89, 118), (118, 89, 88, 119), (119, 88, 87, 120), (120, 87, 86, 121), (121, 86, 85, 122), (122, 85, 84, 123), (123, 84, 83, 124), (124, 83, 82, 125), (125, 82, 81, 126), (126, 81, 80, 127), (127, 80, 79, 128), (128, 79, 78, 129), (129, 78, 77, 130), (130, 77, 76, 131), (131, 76, 75, 132), (132, 75, 74, 133), (133, 74, 73, 134), (134, 73, 72, 135), (135, 72, 70, 104), (37, 5, 36, 39), (39, 36, 35, 40), (40, 35, 34, 41), (41, 34, 33, 42), (42, 33, 32, 43), (43, 32, 31, 44), (44, 31, 30, 45), (45, 30, 29, 46), (46, 29, 28, 47), (47, 28, 27, 48), (48, 27, 26, 49), (49, 26, 25, 50), (50, 25, 24, 51), (51, 24, 23, 52), (52, 23, 22, 53), (53, 22, 21, 54), (54, 21, 20, 55), (55, 20, 19, 56), (56, 19, 18, 57), (57, 18, 17, 58), (58, 17, 16, 59), (59, 16, 15, 60), (60, 15, 14, 61), (61, 14, 13, 62), (62, 13, 12, 63), (63, 12, 11, 64), (64, 11, 10, 65), (65, 10, 9, 66), (66, 9, 8, 67), (67, 8, 7, 68), (68, 7, 6, 69), (69, 6, 4, 38), (2, 70, 72, 73, 74, 75, 76, 77, 78, 79, 80, 81, 82, 83, 84, 85, 86, 87, 88, 89, 90, 91, 92, 93, 94, 95, 96, 97, 98, 99, 100, 101, 102, 71, 4, 6, 7, 8, 9, 10, 11, 12, 13, 14, 15, 16, 17, 18, 19, 20, 21, 22, 23, 24, 25, 26, 27, 28, 29, 30, 31, 32, 33, 34, 35, 36, 5, 0)])
_uv = me_cube_008.uv_layers.new(name='UVMap')
_uv.uv.foreach_set('vector', [0.375, 0.0, 0.625, 0.0, 0.625, 0.25, 0.375, 0.25, 0.375, 0.875, 0.625, 0.875, 0.625, 1.0, 0.375, 1.0, 0.625, 0.5192, 0.6252, 0.5183, 0.6256, 0.5173, 0.6264, 0.5164, 0.6274, 0.5155, 0.6287, 0.5146, 0.6304, 0.5136, 0.6323, 0.5128, 0.6345, 0.5119, 0.637, 0.511, 0.6398, 0.5102, 0.6428, 0.5093, 0.6461, 0.5085, 0.6496, 0.5078, 0.6534, 0.507, 0.6574, 0.5063, 0.6616, 0.5056, 0.6661, 0.505, 0.6707, 0.5044, 0.6755, 0.5038, 0.6806, 0.5032, 0.6857, 0.5027, 0.6911, 0.5023, 0.6966, 0.5018, 0.7022, 0.5015, 0.7079, 0.5011, 0.7137, 0.5008, 0.7196, 0.5006, 0.7256, 0.5004, 0.7317, 0.5002, 0.7377, 0.5001, 0.7439, 0.5, 0.75, 0.5, 0.875, 0.5, 0.875, 0.75, 0.75, 0.75, 0.7439, 0.75, 0.7377, 0.7499, 0.7317, 0.7498, 0.7256, 0.7496, 0.7196, 0.7494, 0.7137, 0.7492, 0.7079, 0.7489, 0.7022, 0.7485, 0.6966, 0.7482, 0.6911, 0.7477, 0.6857, 0.7473, 0.6806, 0.7468, 0.6755, 0.7462, 0.6707, 0.7456, 0.6661, 0.745, 0.6616, 0.7444, 0.6574, 0.7437, 0.6534, 0.743, 0.6496, 0.7422, 0.6461, 0.7415, 0.6428, 0.7407, 0.6398, 0.7398, 0.637, 0.739, 0.6345, 0.7381, 0.6323, 0.7372, 0.6304, 0.7364, 0.6287, 0.7354, 0.6274, 0.7345, 0.6264, 0.7336, 0.6256, 0.7327, 0.6252, 0.7317, 0.625, 0.7308, 0.375, 0.5192, 0.625, 0.5192, 0.625, 0.7308, 0.375, 0.7308, 0.375, 0.25, 0.625, 0.25, 0.625, 0.375, 0.375, 0.375, 0.625, 0.5192, 0.375, 0.5192, 0.375, 0.5183, 0.625, 0.5183, 0.625, 0.5183, 0.375, 0.5183, 0.375, 0.5173, 0.625, 0.5173, 0.625, 0.5173, 0.375, 0.5173, 0.375, 0.5164, 0.625, 0.5164, 0.625, 0.5164, 0.375, 0.5164, 0.375, 0.5155, 0.625, 0.5155, 0.625, 0.5155, 0.375, 0.5155, 0.375, 0.5146, 0.625, 0.5146, 0.625, 0.5146, 0.375, 0.5146, 0.375, 0.5136, 0.625, 0.5136, 0.625, 0.5136, 0.375, 0.5136, 0.375, 0.5128, 0.625, 0.5128, 0.625, 0.5128, 0.375, 0.5128, 0.375, 0.5119, 0.625, 0.5119, 0.625, 0.5119, 0.375, 0.5119, 0.375, 0.511, 0.625, 0.511, 0.625, 0.511, 0.375, 0.511, 0.375, 0.5102, 0.625, 0.5102, 0.625, 0.5102, 0.375, 0.5102, 0.375, 0.5093, 0.625, 0.5093, 0.625, 0.5093, 0.375, 0.5093, 0.375, 0.5085, 0.625, 0.5085, 0.625, 0.5085, 0.375, 0.5085, 0.375, 0.5078, 0.625, 0.5078, 0.625, 0.5078, 0.375, 0.5078, 0.375, 0.507, 0.625, 0.507, 0.625, 0.507, 0.375, 0.507, 0.375, 0.5063, 0.625, 0.5063, 0.625, 0.5063, 0.375, 0.5063, 0.375, 0.5, 0.625, 0.5, 0.625, 0.5, 0.375, 0.5, 0.375, 0.4589, 0.625, 0.4589, 0.625, 0.4589, 0.375, 0.4589, 0.375, 0.4543, 0.625, 0.4543, 0.625, 0.4543, 0.375, 0.4543, 0.375, 0.4495, 0.625, 0.4495, 0.625, 0.4495, 0.375, 0.4495, 0.375, 0.4444, 0.625, 0.4444, 0.625, 0.4444, 0.375, 0.4444, 0.375, 0.4393, 0.625, 0.4393, 0.625, 0.4393, 0.375, 0.4393, 0.375, 0.4339, 0.625, 0.4339, 0.625, 0.4339, 0.375, 0.4339, 0.375, 0.4284, 0.625, 0.4284, 0.625, 0.4284, 0.375, 0.4284, 0.375, 0.4228, 0.625, 0.4228, 0.625, 0.4228, 0.375, 0.4228, 0.375, 0.4171, 0.625, 0.4171, 0.625, 0.4171, 0.375, 0.4171, 0.375, 0.4113, 0.625, 0.4113, 0.625, 0.4113, 0.375, 0.4113, 0.375, 0.4054, 0.625, 0.4054, 0.625, 0.4054, 0.375, 0.4054, 0.375, 0.3994, 0.625, 0.3994, 0.625, 0.3994, 0.375, 0.3994, 0.375, 0.3933, 0.625, 0.3933, 0.625, 0.3933, 0.375, 0.3933, 0.375, 0.3873, 0.625, 0.3873, 0.625, 0.3873, 0.375, 0.3873, 0.375, 0.3811, 0.625, 0.3811, 0.625, 0.3811, 0.375, 0.3811, 0.375, 0.375, 0.625, 0.375, 0.625, 0.875, 0.375, 0.875, 0.375, 0.8689, 0.625, 0.8689, 0.625, 0.8689, 0.375, 0.8689, 0.375, 0.8627, 0.625, 0.8627, 0.625, 0.8627, 0.375, 0.8627, 0.375, 0.8567, 0.625, 0.8567, 0.625, 0.8567, 0.375, 0.8567, 0.375, 0.8506, 0.625, 0.8506, 0.625, 0.8506, 0.375, 0.8506, 0.375, 0.8446, 0.625, 0.8446, 0.625, 0.8446, 0.375, 0.8446, 0.375, 0.8387, 0.625, 0.8387, 0.625, 0.8387, 0.375, 0.8387, 0.375, 0.8329, 0.625, 0.8329, 0.625, 0.8329, 0.375, 0.8329, 0.375, 0.8272, 0.625, 0.8272, 0.625, 0.8272, 0.375, 0.8272, 0.375, 0.8216, 0.625, 0.8216, 0.625, 0.8216, 0.375, 0.8216, 0.375, 0.8161, 0.625, 0.8161, 0.625, 0.8161, 0.375, 0.8161, 0.375, 0.8107, 0.625, 0.8107, 0.625, 0.8107, 0.375, 0.8107, 0.375, 0.8056, 0.625, 0.8056, 0.625, 0.8056, 0.375, 0.8056, 0.375, 0.8005, 0.625, 0.8005, 0.625, 0.8005, 0.375, 0.8005, 0.375, 0.7957, 0.625, 0.7957, 0.625, 0.7957, 0.375, 0.7957, 0.375, 0.7911, 0.625, 0.7911, 0.625, 0.7911, 0.375, 0.7911, 0.375, 0.75, 0.625, 0.75, 0.625, 0.75, 0.375, 0.75, 0.375, 0.7437, 0.625, 0.7437, 0.625, 0.7437, 0.375, 0.7437, 0.375, 0.743, 0.625, 0.743, 0.625, 0.743, 0.375, 0.743, 0.375, 0.7422, 0.625, 0.7422, 0.625, 0.7422, 0.375, 0.7422, 0.375, 0.7415, 0.625, 0.7415, 0.625, 0.7415, 0.375, 0.7415, 0.375, 0.7407, 0.625, 0.7407, 0.625, 0.7407, 0.375, 0.7407, 0.375, 0.7398, 0.625, 0.7398, 0.625, 0.7398, 0.375, 0.7398, 0.375, 0.739, 0.625, 0.739, 0.625, 0.739, 0.375, 0.739, 0.375, 0.7381, 0.625, 0.7381, 0.625, 0.7381, 0.375, 0.7381, 0.375, 0.7372, 0.625, 0.7372, 0.625, 0.7372, 0.375, 0.7372, 0.375, 0.7364, 0.625, 0.7364, 0.625, 0.7364, 0.375, 0.7364, 0.375, 0.7354, 0.625, 0.7354, 0.625, 0.7354, 0.375, 0.7354, 0.375, 0.7345, 0.625, 0.7345, 0.625, 0.7345, 0.375, 0.7345, 0.375, 0.7336, 0.625, 0.7336, 0.625, 0.7336, 0.375, 0.7336, 0.375, 0.7327, 0.625, 0.7327, 0.625, 0.7327, 0.375, 0.7327, 0.375, 0.7317, 0.625, 0.7317, 0.625, 0.7317, 0.375, 0.7317, 0.375, 0.7308, 0.625, 0.7308, 0.125, 0.5, 0.25, 0.5, 0.2561, 0.5, 0.2623, 0.5001, 0.2683, 0.5002, 0.2744, 0.5004, 0.2804, 0.5006, 0.2863, 0.5008, 0.2921, 0.5011, 0.2978, 0.5015, 0.3034, 0.5018, 0.3089, 0.5023, 0.3143, 0.5027, 0.3194, 0.5032, 0.3245, 0.5038, 0.3293, 0.5044, 0.3339, 0.505, 0.3384, 0.5056, 0.3426, 0.5063, 0.3466, 0.507, 0.3504, 0.5078, 0.3539, 0.5085, 0.3572, 0.5093, 0.3602, 0.5102, 0.363, 0.511, 0.3655, 0.5119, 0.3677, 0.5128, 0.3696, 0.5136, 0.3713, 0.5146, 0.3726, 0.5155, 0.3736, 0.5164, 0.3744, 0.5173, 0.3748, 0.5183, 0.375, 0.5192, 0.375, 0.7308, 0.3748, 0.7317, 0.3744, 0.7327, 0.3736, 0.7336, 0.3726, 0.7345, 0.3713, 0.7354, 0.3696, 0.7364, 0.3677, 0.7372, 0.3655, 0.7381, 0.363, 0.739, 0.3602, 0.7398, 0.3572, 0.7407, 0.3539, 0.7415, 0.3504, 0.7422, 0.3466, 0.743, 0.3426, 0.7437, 0.3384, 0.7444, 0.3339, 0.745, 0.3293, 0.7456, 0.3245, 0.7462, 0.3194, 0.7468, 0.3143, 0.7473, 0.3089, 0.7477, 0.3034, 0.7482, 0.2978, 0.7485, 0.2921, 0.7489, 0.2863, 0.7492, 0.2804, 0.7494, 0.2744, 0.7496, 0.2683, 0.7498, 0.2623, 0.7499, 0.2561, 0.75, 0.25, 0.75, 0.125, 0.75])
me_cube_008.use_remesh_fix_poles = True
me_cube_008.use_remesh_preserve_attributes = False
me_cube_008.update()
me_cube_004 = bpy.data.meshes.new('Cube.004')
me_cube_004.from_pydata([(-1.286, -0.02778, -1.6), (-1.286, -0.02778, 1.0), (-1.286, 1.028, -1.6), (-1.286, 1.028, 1.0), (1.0, -0.02778, -1.6), (1.0, -0.02778, 1.0), (1.0, 1.028, -1.6), (1.0, 1.028, 1.0)], [], [(0, 1, 3, 2), (2, 3, 7, 6), (6, 7, 5, 4), (4, 5, 1, 0), (2, 6, 4, 0), (7, 3, 1, 5)])
_uv = me_cube_004.uv_layers.new(name='UVMap')
_uv.uv.foreach_set('vector', [0.375, 0.0, 0.625, 0.0, 0.625, 0.25, 0.375, 0.25, 0.375, 0.25, 0.625, 0.25, 0.625, 0.5, 0.375, 0.5, 0.375, 0.5, 0.625, 0.5, 0.625, 0.75, 0.375, 0.75, 0.375, 0.75, 0.625, 0.75, 0.625, 1.0, 0.375, 1.0, 0.125, 0.5, 0.375, 0.5, 0.375, 0.75, 0.125, 0.75, 0.625, 0.5, 0.875, 0.5, 0.875, 0.75, 0.625, 0.75])
me_cube_004.use_remesh_fix_poles = True
me_cube_004.use_remesh_preserve_attributes = False
me_cube_004.update()
me_cube_005 = bpy.data.meshes.new('Cube.005')
me_cube_005.from_pydata([(-1.286, -0.02778, -1.6), (-1.286, -0.02778, 1.0), (-1.286, 1.028, -1.6), (-1.286, 1.028, 1.0), (1.0, -0.02778, -1.6), (1.0, -0.02778, 1.0), (1.0, 1.028, -1.6), (1.0, 1.028, 1.0)], [], [(0, 1, 3, 2), (2, 3, 7, 6), (6, 7, 5, 4), (4, 5, 1, 0), (2, 6, 4, 0), (7, 3, 1, 5)])
_uv = me_cube_005.uv_layers.new(name='UVMap')
_uv.uv.foreach_set('vector', [0.375, 0.0, 0.625, 0.0, 0.625, 0.25, 0.375, 0.25, 0.375, 0.25, 0.625, 0.25, 0.625, 0.5, 0.375, 0.5, 0.375, 0.5, 0.625, 0.5, 0.625, 0.75, 0.375, 0.75, 0.375, 0.75, 0.625, 0.75, 0.625, 1.0, 0.375, 1.0, 0.125, 0.5, 0.375, 0.5, 0.375, 0.75, 0.125, 0.75, 0.625, 0.5, 0.875, 0.5, 0.875, 0.75, 0.625, 0.75])
me_cube_005.use_remesh_fix_poles = True
me_cube_005.use_remesh_preserve_attributes = False
me_cube_005.update()
me_cube_012 = bpy.data.meshes.new('Cube.012')
me_cube_012.from_pydata([(-6.0, 0.75, -3.0), (-6.0, 0.75, -1.0), (-6.0, 8.25, -3.0), (-6.0, 8.25, -1.0), (2.0, 0.75, -1.0), (2.0, 8.25, -1.0), (6.0, 8.25, -3.0), (6.0, 0.75, -3.0), (2.0, 8.25, 0.5), (2.0, 0.75, 0.5), (6.0, 8.25, 0.5), (6.0, 0.75, 0.5)], [], [(0, 1, 3, 2), (2, 6, 7, 0), (5, 3, 1, 4), (8, 9, 11, 10), (5, 4, 9, 8), (7, 11, 9, 4, 1, 0), (2, 3, 5, 8, 10, 6), (6, 10, 11, 7)])
_uv = me_cube_012.uv_layers.new(name='UVMap')
_uv.uv.foreach_set('vector', [0.375, 0.0, 0.625, 0.0, 0.625, 0.25, 0.375, 0.25, 0.125, 0.5, 0.375, 0.5, 0.375, 0.75, 0.125, 0.75, 0.625, 0.5, 0.875, 0.5, 0.875, 0.75, 0.625, 0.75, 0.625, 0.5, 0.625, 0.75, 0.625, 0.75, 0.625, 0.5, 0.625, 0.5, 0.625, 0.75, 0.625, 0.75, 0.625, 0.5, 0.375, 0.75, 0.625, 0.75, 0.625, 0.75, 0.625, 0.75, 0.625, 1.0, 0.375, 1.0, 0.375, 0.25, 0.625, 0.25, 0.625, 0.5, 0.625, 0.5, 0.625, 0.5, 0.375, 0.5, 0.375, 0.5, 0.625, 0.5, 0.625, 0.75, 0.375, 0.75])
me_cube_012.use_remesh_fix_poles = True
me_cube_012.use_remesh_preserve_attributes = False
me_cube_012.update()

# ---- objects
ob_platform = bpy.data.objects.new('platform', me_cube_011)
ob_end_closed = bpy.data.objects.new('end_closed', me_cube_003)
ob_end_pins = bpy.data.objects.new('end_pins', me_cube_008)
ob_connector_area_001 = bpy.data.objects.new('connector area.001', me_cube_004)
ob_connector_area = bpy.data.objects.new('connector area', me_cube_005)
ob_cable_guide_001 = bpy.data.objects.new('cable guide.001', me_cube_012)

# ---- transforms, parenting, visibility, modifiers, constraints
ob_platform.location = (0.0, 0.0, 0.0)
ob_end_closed.location = (8.0, 0.0, -1.0)
_m = ob_end_closed.modifiers.new('Boolean', 'BOOLEAN')
_m.object = ob_connector_area_001
ob_end_pins.location = (-8.0, 0.0, -1.0)
ob_end_pins.rotation_euler = (0.0, -0.0, -3.142)
_m = ob_end_pins.modifiers.new('Boolean', 'BOOLEAN')
_m.object = ob_connector_area
_m = ob_end_pins.modifiers.new('Boolean.001', 'BOOLEAN')
_m.object = ob_cable_guide_001
ob_connector_area_001.location = (7.25, 0.0, 5.0)
ob_connector_area_001.scale = (1.75, 9.0, 5.0)
ob_connector_area.location = (-6.75, 0.0, 5.0)
ob_connector_area.scale = (1.75, 9.0, 5.0)
ob_cable_guide_001.location = (-14.0, 0.0, 0.0)

# ---- collection membership
scene.collection.objects.link(ob_platform)
scene.collection.objects.link(ob_end_closed)
scene.collection.objects.link(ob_end_pins)
scene.collection.objects.link(ob_connector_area_001)
scene.collection.objects.link(ob_connector_area)
scene.collection.objects.link(ob_cable_guide_001)

# ---- scene / render settings (as saved in the file)
scene.frame_start = 1; scene.frame_end = 250; scene.frame_set(5)
scene.render.engine = 'CYCLES'
scene.cycles.sampling_pattern = 'TABULATED_SOBOL'
scene.cycles.adaptive_threshold = 0.001
scene.cycles.use_light_tree = False
scene.view_settings.view_transform = 'Filmic'
bpy.context.view_layer.update()

# ---- added for rendering (the .blend has no active camera and no usable light): camera, sun
cam_auto = bpy.data.cameras.new('AutoCamera')
cam_auto.lens = 50.0
cam_auto.sensor_width = 36.0
cam_auto.clip_end = 1000.0
ob_auto_camera = bpy.data.objects.new('AutoCamera', cam_auto)
scene.collection.objects.link(ob_auto_camera)
ob_auto_camera.location = (34.9162, -47.8995, 38.433)
ob_auto_camera.rotation_euler = (1.09748, -7.21219e-08, 0.694738)
scene.camera = ob_auto_camera
light_auto_sun = bpy.data.lights.new('AutoSun', 'SUN')
light_auto_sun.energy = 3.0
light_auto_sun.angle = 0.0523599
ob_auto_sun = bpy.data.objects.new('AutoSun', light_auto_sun)
scene.collection.objects.link(ob_auto_sun)
ob_auto_sun.rotation_euler = (0.872665, 0.174533, 0.523599)
bpy.context.view_layer.update()
